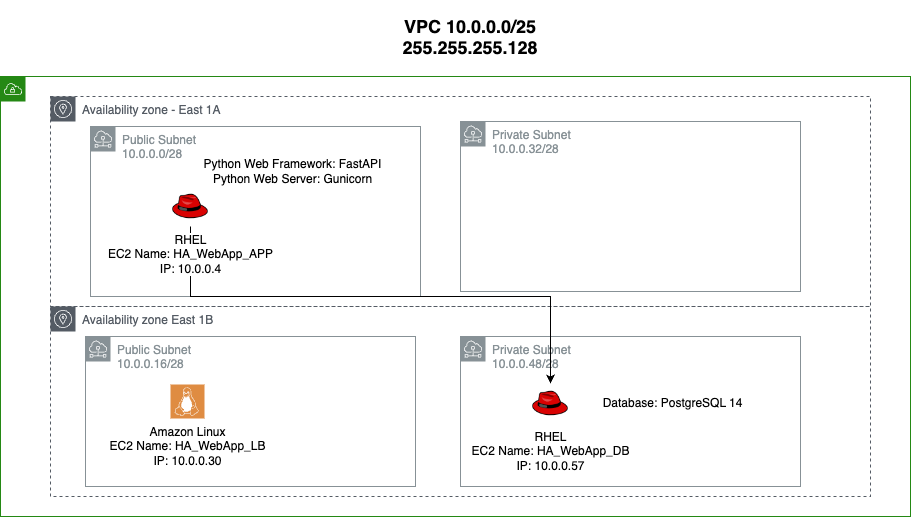

The diagram above was exported from draw.io. Its source (the exported page's mxGraphModel, read from the mxfile embedded in the PNG):
<mxGraphModel dx="1026" dy="582" grid="1" gridSize="10" guides="1" tooltips="1" connect="1" arrows="1" fold="1" page="1" pageScale="1" pageWidth="1169" pageHeight="827" math="0" shadow="0">
  <root>
    <mxCell id="0" />
    <mxCell id="1" parent="0" />
    <mxCell id="BJ5bPTr4EGm1DVmjIkup-1" value="&lt;h2&gt;&lt;font color=&quot;#000000&quot;&gt;&lt;b&gt;VPC 10.0.0.0/25&lt;br&gt;&lt;/b&gt;&lt;b&gt;255.255.255.128&lt;/b&gt;&lt;/font&gt;&lt;/h2&gt;" style="points=[[0,0],[0.25,0],[0.5,0],[0.75,0],[1,0],[1,0.25],[1,0.5],[1,0.75],[1,1],[0.75,1],[0.5,1],[0.25,1],[0,1],[0,0.75],[0,0.5],[0,0.25]];outlineConnect=0;gradientColor=none;html=1;whiteSpace=wrap;fontSize=12;fontStyle=0;container=1;pointerEvents=0;collapsible=0;recursiveResize=0;shape=mxgraph.aws4.group;grIcon=mxgraph.aws4.group_vpc;strokeColor=#248814;fillColor=none;verticalAlign=bottom;align=center;spacingLeft=30;fontColor=#AAB7B8;dashed=0;labelPosition=center;verticalLabelPosition=top;" parent="1" vertex="1">
      <mxGeometry x="170" y="210" width="910" height="440" as="geometry" />
    </mxCell>
    <mxCell id="TjXqFaOWPKUcHh-z6L03-2" value="Availability zone - East 1A" style="sketch=0;outlineConnect=0;gradientColor=none;html=1;whiteSpace=wrap;fontSize=12;fontStyle=0;shape=mxgraph.aws4.group;grIcon=mxgraph.aws4.group_availability_zone;strokeColor=#545B64;fillColor=none;verticalAlign=top;align=left;spacingLeft=30;fontColor=#545B64;dashed=1;" parent="BJ5bPTr4EGm1DVmjIkup-1" vertex="1">
      <mxGeometry x="50" y="20" width="820" height="210" as="geometry" />
    </mxCell>
    <mxCell id="TjXqFaOWPKUcHh-z6L03-3" value="Availability zone East 1B" style="sketch=0;outlineConnect=0;gradientColor=none;html=1;whiteSpace=wrap;fontSize=12;fontStyle=0;shape=mxgraph.aws4.group;grIcon=mxgraph.aws4.group_availability_zone;strokeColor=#545B64;fillColor=none;verticalAlign=top;align=left;spacingLeft=30;fontColor=#545B64;dashed=1;" parent="BJ5bPTr4EGm1DVmjIkup-1" vertex="1">
      <mxGeometry x="50" y="230" width="820" height="190" as="geometry" />
    </mxCell>
    <mxCell id="BJ5bPTr4EGm1DVmjIkup-4" value="Public Subnet&lt;br&gt;10.0.0.0/28" style="sketch=0;outlineConnect=0;gradientColor=none;html=1;whiteSpace=wrap;fontSize=12;fontStyle=0;shape=mxgraph.aws4.group;grIcon=mxgraph.aws4.group_subnet;strokeColor=#879196;fillColor=none;verticalAlign=top;align=left;spacingLeft=30;fontColor=#879196;dashed=0;" parent="BJ5bPTr4EGm1DVmjIkup-1" vertex="1">
      <mxGeometry x="90" y="50" width="330" height="170" as="geometry" />
    </mxCell>
    <mxCell id="BJ5bPTr4EGm1DVmjIkup-10" value="Public Subnet&lt;br style=&quot;border-color: var(--border-color);&quot;&gt;10.0.0.16/28" style="sketch=0;outlineConnect=0;gradientColor=none;html=1;whiteSpace=wrap;fontSize=12;fontStyle=0;shape=mxgraph.aws4.group;grIcon=mxgraph.aws4.group_subnet;strokeColor=#879196;fillColor=none;verticalAlign=top;align=left;spacingLeft=30;fontColor=#879196;dashed=0;" parent="BJ5bPTr4EGm1DVmjIkup-1" vertex="1">
      <mxGeometry x="85" y="260" width="330" height="150" as="geometry" />
    </mxCell>
    <mxCell id="BJ5bPTr4EGm1DVmjIkup-11" value="Private Subnet&lt;br style=&quot;border-color: var(--border-color);&quot;&gt;10.0.0.32/28" style="sketch=0;outlineConnect=0;gradientColor=none;html=1;whiteSpace=wrap;fontSize=12;fontStyle=0;shape=mxgraph.aws4.group;grIcon=mxgraph.aws4.group_subnet;strokeColor=#879196;fillColor=none;verticalAlign=top;align=left;spacingLeft=30;fontColor=#879196;dashed=0;" parent="BJ5bPTr4EGm1DVmjIkup-1" vertex="1">
      <mxGeometry x="460" y="45" width="340" height="170" as="geometry" />
    </mxCell>
    <mxCell id="BJ5bPTr4EGm1DVmjIkup-12" value="Private Subnet&lt;br&gt;10.0.0.48/28" style="sketch=0;outlineConnect=0;gradientColor=none;html=1;whiteSpace=wrap;fontSize=12;fontStyle=0;shape=mxgraph.aws4.group;grIcon=mxgraph.aws4.group_subnet;strokeColor=#879196;fillColor=none;verticalAlign=top;align=left;spacingLeft=30;fontColor=#879196;dashed=0;" parent="BJ5bPTr4EGm1DVmjIkup-1" vertex="1">
      <mxGeometry x="460" y="260" width="340" height="150" as="geometry" />
    </mxCell>
    <mxCell id="TjXqFaOWPKUcHh-z6L03-6" style="edgeStyle=orthogonalEdgeStyle;rounded=0;orthogonalLoop=1;jettySize=auto;html=1;" parent="BJ5bPTr4EGm1DVmjIkup-1" source="BJ5bPTr4EGm1DVmjIkup-13" target="BJ5bPTr4EGm1DVmjIkup-15" edge="1">
      <mxGeometry relative="1" as="geometry">
        <Array as="points">
          <mxPoint x="190" y="220" />
          <mxPoint x="550" y="220" />
        </Array>
      </mxGeometry>
    </mxCell>
    <mxCell id="BJ5bPTr4EGm1DVmjIkup-13" value="RHEL&lt;br&gt;EC2 Name:&amp;nbsp;HA_WebApp_APP&lt;br&gt;IP: 10.0.0.4" style="shape=image;html=1;verticalAlign=top;verticalLabelPosition=bottom;labelBackgroundColor=#ffffff;imageAspect=0;aspect=fixed;image=https://cdn1.iconfinder.com/data/icons/Futurosoft%20Icons%200.5.2/128x128/apps/fedora.png;fontColor=#000000;" parent="BJ5bPTr4EGm1DVmjIkup-1" vertex="1">
      <mxGeometry x="170" y="110" width="40" height="40" as="geometry" />
    </mxCell>
    <mxCell id="BJ5bPTr4EGm1DVmjIkup-14" value="Amazon Linux&lt;br&gt;EC2 Name:&amp;nbsp;HA_WebApp_LB&lt;br&gt;IP:&amp;nbsp;10.0.0.30" style="sketch=0;pointerEvents=1;shadow=0;dashed=0;html=1;strokeColor=none;fillColor=#DF8C42;labelPosition=center;verticalLabelPosition=bottom;verticalAlign=top;align=center;outlineConnect=0;shape=mxgraph.veeam2.linux;fontColor=#000000;" parent="BJ5bPTr4EGm1DVmjIkup-1" vertex="1">
      <mxGeometry x="170" y="308" width="34" height="34" as="geometry" />
    </mxCell>
    <mxCell id="BJ5bPTr4EGm1DVmjIkup-15" value="RHEL&lt;br&gt;EC2 Name:&amp;nbsp;HA_WebApp_DB&lt;br&gt;IP: 10.0.0.57" style="shape=image;html=1;verticalAlign=top;verticalLabelPosition=bottom;labelBackgroundColor=#ffffff;imageAspect=0;aspect=fixed;image=https://cdn1.iconfinder.com/data/icons/Futurosoft%20Icons%200.5.2/128x128/apps/fedora.png;fontColor=#000000;" parent="BJ5bPTr4EGm1DVmjIkup-1" vertex="1">
      <mxGeometry x="530" y="307" width="40" height="40" as="geometry" />
    </mxCell>
    <mxCell id="TjXqFaOWPKUcHh-z6L03-4" value="Python Web Framework:&amp;nbsp;FastAPI&lt;br&gt;Python Web Server: Gunicorn" style="text;strokeColor=none;align=center;fillColor=none;html=1;verticalAlign=middle;whiteSpace=wrap;rounded=0;" parent="BJ5bPTr4EGm1DVmjIkup-1" vertex="1">
      <mxGeometry x="200" y="80" width="185" height="30" as="geometry" />
    </mxCell>
    <mxCell id="TjXqFaOWPKUcHh-z6L03-7" value="Database: PostgreSQL 14" style="text;strokeColor=none;align=center;fillColor=none;html=1;verticalAlign=middle;whiteSpace=wrap;rounded=0;" parent="BJ5bPTr4EGm1DVmjIkup-1" vertex="1">
      <mxGeometry x="580" y="312" width="185" height="30" as="geometry" />
    </mxCell>
  </root>
</mxGraphModel>